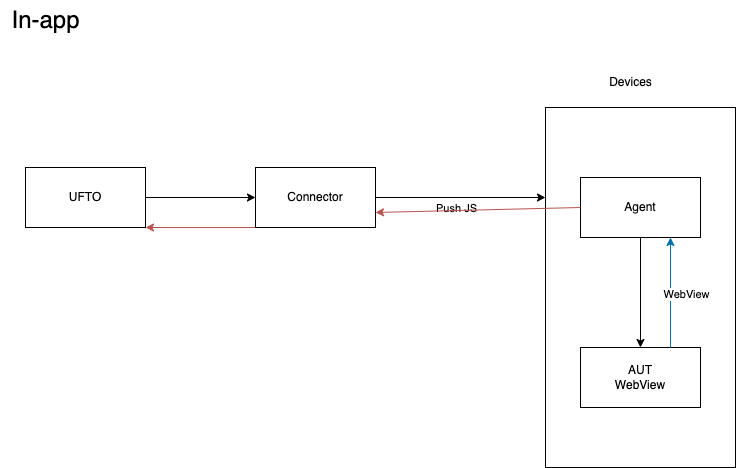

The diagram above was exported from draw.io. Its source (the exported page's mxGraphModel, read from the mxfile embedded in the PNG):
<mxGraphModel dx="1114" dy="848" grid="1" gridSize="10" guides="1" tooltips="1" connect="1" arrows="1" fold="1" page="1" pageScale="1" pageWidth="850" pageHeight="1100" math="0" shadow="0">
  <root>
    <mxCell id="0" />
    <mxCell id="1" parent="0" />
    <mxCell id="SdbjBdieC7BJ-mIb-B9f-7" style="edgeStyle=orthogonalEdgeStyle;rounded=0;orthogonalLoop=1;jettySize=auto;html=1;entryX=0;entryY=0.5;entryDx=0;entryDy=0;" parent="1" source="SdbjBdieC7BJ-mIb-B9f-1" target="SdbjBdieC7BJ-mIb-B9f-2" edge="1">
      <mxGeometry relative="1" as="geometry" />
    </mxCell>
    <mxCell id="SdbjBdieC7BJ-mIb-B9f-1" value="UFTO" style="rounded=0;whiteSpace=wrap;html=1;" parent="1" vertex="1">
      <mxGeometry x="60" y="210" width="120" height="60" as="geometry" />
    </mxCell>
    <mxCell id="SdbjBdieC7BJ-mIb-B9f-8" style="edgeStyle=orthogonalEdgeStyle;rounded=0;orthogonalLoop=1;jettySize=auto;html=1;entryX=0;entryY=0.25;entryDx=0;entryDy=0;" parent="1" source="SdbjBdieC7BJ-mIb-B9f-2" target="SdbjBdieC7BJ-mIb-B9f-3" edge="1">
      <mxGeometry relative="1" as="geometry" />
    </mxCell>
    <mxCell id="SdbjBdieC7BJ-mIb-B9f-21" value="Push JS" style="edgeLabel;html=1;align=center;verticalAlign=middle;resizable=0;points=[];rotation=0;" parent="SdbjBdieC7BJ-mIb-B9f-8" vertex="1" connectable="0">
      <mxGeometry x="-0.17600000000000002" y="-4" relative="1" as="geometry">
        <mxPoint x="10" y="6" as="offset" />
      </mxGeometry>
    </mxCell>
    <mxCell id="SdbjBdieC7BJ-mIb-B9f-2" value="Connector" style="rounded=0;whiteSpace=wrap;html=1;" parent="1" vertex="1">
      <mxGeometry x="290" y="210" width="120" height="60" as="geometry" />
    </mxCell>
    <mxCell id="SdbjBdieC7BJ-mIb-B9f-4" value="Devices" style="text;html=1;align=center;verticalAlign=middle;resizable=0;points=[];autosize=1;strokeColor=none;fillColor=none;" parent="1" vertex="1">
      <mxGeometry x="630" y="110" width="70" height="30" as="geometry" />
    </mxCell>
    <mxCell id="SdbjBdieC7BJ-mIb-B9f-13" value="" style="group;fillColor=#f8cecc;strokeColor=#b85450;" parent="1" vertex="1" connectable="0">
      <mxGeometry x="580" y="150" width="190" height="360" as="geometry" />
    </mxCell>
    <mxCell id="SdbjBdieC7BJ-mIb-B9f-3" value="" style="rounded=0;whiteSpace=wrap;html=1;" parent="SdbjBdieC7BJ-mIb-B9f-13" vertex="1">
      <mxGeometry width="190" height="360" as="geometry" />
    </mxCell>
    <mxCell id="SdbjBdieC7BJ-mIb-B9f-5" value="Agent&lt;br&gt;" style="rounded=0;whiteSpace=wrap;html=1;" parent="SdbjBdieC7BJ-mIb-B9f-13" vertex="1">
      <mxGeometry x="35" y="70" width="120" height="60" as="geometry" />
    </mxCell>
    <mxCell id="SdbjBdieC7BJ-mIb-B9f-6" value="AUT&lt;br&gt;WebView" style="rounded=0;whiteSpace=wrap;html=1;" parent="SdbjBdieC7BJ-mIb-B9f-13" vertex="1">
      <mxGeometry x="35" y="240" width="120" height="60" as="geometry" />
    </mxCell>
    <mxCell id="SdbjBdieC7BJ-mIb-B9f-11" style="edgeStyle=orthogonalEdgeStyle;rounded=0;orthogonalLoop=1;jettySize=auto;html=1;" parent="SdbjBdieC7BJ-mIb-B9f-13" source="SdbjBdieC7BJ-mIb-B9f-5" target="SdbjBdieC7BJ-mIb-B9f-6" edge="1">
      <mxGeometry relative="1" as="geometry" />
    </mxCell>
    <mxCell id="SdbjBdieC7BJ-mIb-B9f-15" value="" style="endArrow=classic;html=1;rounded=0;entryX=0.75;entryY=1;entryDx=0;entryDy=0;exitX=0.75;exitY=0;exitDx=0;exitDy=0;fillColor=#1ba1e2;strokeColor=#006EAF;" parent="SdbjBdieC7BJ-mIb-B9f-13" source="SdbjBdieC7BJ-mIb-B9f-6" target="SdbjBdieC7BJ-mIb-B9f-5" edge="1">
      <mxGeometry width="50" height="50" relative="1" as="geometry">
        <mxPoint x="-180" y="370" as="sourcePoint" />
        <mxPoint x="-130" y="320" as="targetPoint" />
      </mxGeometry>
    </mxCell>
    <mxCell id="SdbjBdieC7BJ-mIb-B9f-16" value="WebView" style="edgeLabel;html=1;align=center;verticalAlign=middle;resizable=0;points=[];" parent="SdbjBdieC7BJ-mIb-B9f-15" vertex="1" connectable="0">
      <mxGeometry x="-0.0182" y="-4" relative="1" as="geometry">
        <mxPoint x="11" as="offset" />
      </mxGeometry>
    </mxCell>
    <mxCell id="SdbjBdieC7BJ-mIb-B9f-24" value="" style="endArrow=classic;html=1;rounded=0;entryX=0;entryY=0.75;entryDx=0;entryDy=0;fillColor=#f8cecc;strokeColor=#b85450;" parent="1" source="SdbjBdieC7BJ-mIb-B9f-5" edge="1">
      <mxGeometry width="50" height="50" relative="1" as="geometry">
        <mxPoint x="410" y="253.98000000000002" as="sourcePoint" />
        <mxPoint x="615" y="250" as="targetPoint" />
      </mxGeometry>
    </mxCell>
    <mxCell id="SdbjBdieC7BJ-mIb-B9f-27" value="" style="endArrow=classic;html=1;rounded=0;exitX=0;exitY=0.5;exitDx=0;exitDy=0;entryX=1;entryY=0.75;entryDx=0;entryDy=0;fillColor=#f8cecc;strokeColor=#b85450;" parent="1" source="SdbjBdieC7BJ-mIb-B9f-5" target="SdbjBdieC7BJ-mIb-B9f-2" edge="1">
      <mxGeometry width="50" height="50" relative="1" as="geometry">
        <mxPoint x="400" y="520" as="sourcePoint" />
        <mxPoint x="450" y="470" as="targetPoint" />
      </mxGeometry>
    </mxCell>
    <mxCell id="SdbjBdieC7BJ-mIb-B9f-28" value="" style="endArrow=classic;html=1;rounded=0;entryX=1;entryY=1;entryDx=0;entryDy=0;fillColor=#f8cecc;strokeColor=#b85450;" parent="1" target="SdbjBdieC7BJ-mIb-B9f-1" edge="1">
      <mxGeometry width="50" height="50" relative="1" as="geometry">
        <mxPoint x="290" y="270" as="sourcePoint" />
        <mxPoint x="420" y="265" as="targetPoint" />
      </mxGeometry>
    </mxCell>
    <mxCell id="5-fi8ZAyExiCuWmn7MlJ-1" value="In-app" style="text;html=1;align=center;verticalAlign=middle;resizable=0;points=[];autosize=1;strokeColor=none;fillColor=none;fontSize=24;fontStyle=0" parent="1" vertex="1">
      <mxGeometry x="35" y="43" width="90" height="40" as="geometry" />
    </mxCell>
  </root>
</mxGraphModel>